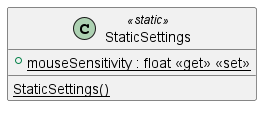

The diagram above was rendered by PlantUML. Its source (embedded in the PNG):
@startuml
class StaticSettings <<static>> {
    + {static} mouseSensitivity : float <<get>> <<set>>
    {static} StaticSettings()
}
@enduml